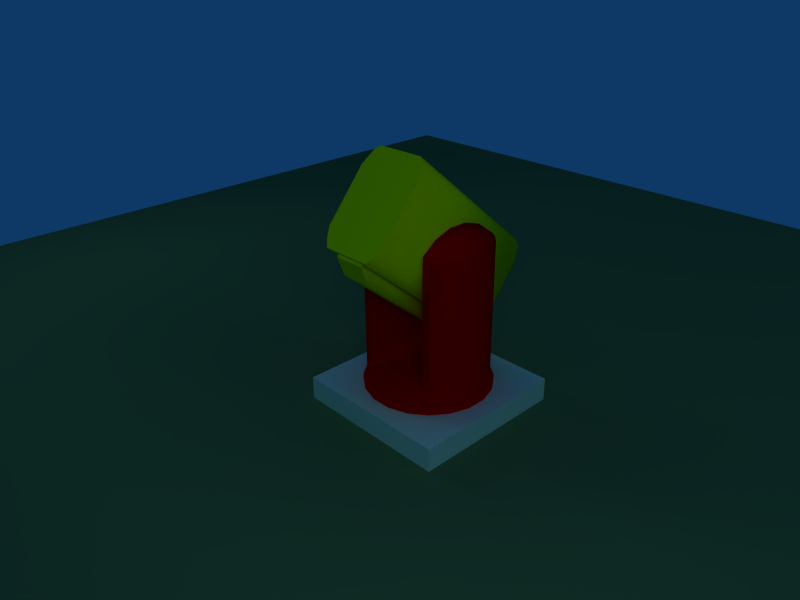 # Source: Rocket_Launcher.blend  (saved by Blender 2.49.2; exported with 4.5.12 LTS)
import bpy
from mathutils import Matrix  # noqa: F401  (used for matrix-valued properties, if any)

bpy.ops.wm.read_factory_settings(use_empty=True)
scene = bpy.context.scene
scene.name = 'Scene'

# ---- collections
col_collection_1 = bpy.data.collections.new('Collection 1'); scene.collection.children.link(col_collection_1)

# ---- materials (node trees are filled in below, after node groups)
mat_material_001 = bpy.data.materials.new('Material.001')
mat_material_001.alpha_threshold = 0.0
mat_material_001.diffuse_color = (1.0, 0.0, 0.0, 1.0)
mat_material_001.roughness = 0.5
mat_material_001.specular_intensity = 0.0
mat_material_001.line_color = (0.0, 0.0, 0.0, 1.0)
mat_material_002 = bpy.data.materials.new('Material.002')
mat_material_002.alpha_threshold = 0.0
mat_material_002.diffuse_color = (0.9846, 1.0, 0.0, 1.0)
mat_material_002.roughness = 0.5
mat_material_002.specular_intensity = 0.0
mat_material_002.line_color = (0.0, 0.0, 0.0, 1.0)
mat_material_003 = bpy.data.materials.new('Material.003')
mat_material_003.alpha_threshold = 0.0
mat_material_003.diffuse_color = (0.9196, 1.0, 0.86, 1.0)
mat_material_003.roughness = 0.5
mat_material_003.specular_intensity = 0.0
mat_material_003.line_color = (0.0, 0.0, 0.0, 1.0)
mat_material_004 = bpy.data.materials.new('Material.004')
mat_material_004.alpha_threshold = 0.0
mat_material_004.diffuse_color = (0.306, 0.4703, 0.273, 1.0)
mat_material_004.roughness = 0.5
mat_material_004.specular_intensity = 0.0
mat_material_004.line_color = (0.0, 0.0, 0.0, 1.0)

# ---- material node trees

# ---- world
world_world = bpy.data.worlds.new('World'); scene.world = world_world
world_world.color = (0.05656, 0.2208, 0.4)
world_world.use_sun_shadow = False
world_world.sun_shadow_jitter_overblur = 0.0
world_world.cycles.sampling_method = 'MANUAL'
world_world.cycles.sample_map_resolution = 256

# ---- cameras
cam_camera = bpy.data.cameras.new('Camera')
cam_camera.passepartout_alpha = 0.2
cam_camera.clip_end = 100.0
cam_camera.lens = 35.0
cam_camera.ortho_scale = 7.314
cam_camera.show_passepartout = False
cam_camera.show_safe_areas = True
cam_camera.dof.focus_distance = 0.0
cam_camera.dof.aperture_fstop = 128.0

# ---- lights
light_spot_002 = bpy.data.lights.new('Spot.002', 'SPOT')
light_spot_002.transmission_factor = 0.0
light_spot_002.cutoff_distance = 30.0
light_spot_002.energy = 100.0
light_spot_002.shadow_buffer_clip_start = 1.001
light_spot_002.shadow_soft_size = 1.0
light_spot_002.shadow_maximum_resolution = 0.006
light_spot_002.use_absolute_resolution = True
light_spot_002.spot_size = 1.309
light_spot_002.cycles.use_multiple_importance_sampling = False
light_spot_001 = bpy.data.lights.new('Spot.001', 'SPOT')
light_spot_001.transmission_factor = 0.0
light_spot_001.cutoff_distance = 30.0
light_spot_001.energy = 123.9
light_spot_001.shadow_buffer_clip_start = 1.001
light_spot_001.shadow_soft_size = 1.0
light_spot_001.shadow_maximum_resolution = 0.006
light_spot_001.use_absolute_resolution = True
light_spot_001.spot_size = 1.309
light_spot_001.cycles.use_multiple_importance_sampling = False
light_spot = bpy.data.lights.new('Spot', 'SPOT')
light_spot.transmission_factor = 0.0
light_spot.cutoff_distance = 30.0
light_spot.energy = 100.0
light_spot.shadow_buffer_clip_start = 1.001
light_spot.shadow_soft_size = 1.0
light_spot.shadow_maximum_resolution = 0.006
light_spot.use_absolute_resolution = True
light_spot.spot_size = 1.309
light_spot.cycles.use_multiple_importance_sampling = False

# ---- meshes
me_circle = bpy.data.meshes.new('Circle')
me_circle.from_pydata([(0.3673, 1.498, 1.905), (0.3748, 0.511, 0.7288), (-0.384, 0.511, 0.7288), (-0.3765, 1.498, 1.905), (0.4498, 1.449, 1.846), (0.5319, 1.292, 1.659), (0.5319, 0.6919, 0.9443), (0.4528, 0.5793, 0.8101), (-0.4621, 0.5793, 0.8101), (-0.5411, 0.6919, 0.9443), (-0.5411, 1.292, 1.66), (-0.459, 1.449, 1.846), (-0.3765, -0.5368, 3.613), (-0.459, -0.586, 3.554), (-0.5411, -0.7429, 3.367), (-0.5411, -1.343, 2.652), (-0.4621, -1.456, 2.518), (-0.384, -1.524, 2.436), (0.3748, -1.524, 2.436), (0.4528, -1.456, 2.518), (0.5319, -1.343, 2.652), (0.5319, -0.7429, 3.367), (0.4498, -0.586, 3.554), (0.3673, -0.5368, 3.613), (-0.2457, -1.441, 2.367), (0.2365, -1.441, 2.367), (0.2365, 0.4283, 0.7982), (-0.2457, 0.4283, 0.7982), (0.2365, 0.3982, 0.7624), (-0.2457, 0.3982, 0.7624), (-0.2457, -1.471, 2.331), (0.2365, -1.471, 2.331), (-0.2457, -1.361, 2.027), (0.2365, -1.361, 2.027), (0.2365, 0.07977, 0.8183), (-0.2457, 0.07977, 0.8183), (0.7071, 0.7071, 0.0), (0.891, 0.454, 0.0), (0.9877, 0.1564, 0.0), (0.9877, -0.1564, 0.0), (0.891, -0.454, 0.0), (0.7071, -0.7071, 0.0), (0.454, -0.891, 0.0), (0.1564, -0.9877, 0.0), (-0.1564, -0.9877, 0.0), (-0.454, -0.891, 0.0), (-0.7071, -0.7071, 0.0), (-0.891, -0.454, 0.0), (-0.9877, -0.1564, 0.0), (-0.9877, 0.1564, 0.0), (-0.891, 0.454, 0.0), (-0.7071, 0.7071, 0.0), (-0.454, 0.891, 0.0), (-0.1564, 0.9877, 0.0), (0.1564, 0.9877, 0.0), (0.454, 0.891, 0.0), (0.7071, 0.7071, -0.1008), (0.891, 0.454, -0.1008), (0.9877, 0.1564, -0.1008), (0.9877, -0.1564, -0.1008), (0.891, -0.454, -0.1008), (0.7071, -0.7071, -0.1008), (0.454, -0.891, -0.1008), (0.1564, -0.9877, -0.1008), (-0.1564, -0.9877, -0.1008), (-0.454, -0.891, -0.1008), (-0.7071, -0.7071, -0.1008), (-0.891, -0.454, -0.1008), (-0.9877, -0.1564, -0.1008), (-0.9877, 0.1564, -0.1008), (-0.891, 0.454, -0.1008), (-0.7071, 0.7071, -0.1008), (-0.454, 0.891, -0.1008), (-0.1564, 0.9877, -0.1008), (0.1564, 0.9877, -0.1008), (0.454, 0.891, -0.1008), (0.6639, 0.6639, 0.0), (0.8366, 0.4262, 0.0), (0.9273, 0.1469, 0.0), (0.9273, -0.1469, 0.0), (0.8366, -0.4262, 0.0), (0.6639, -0.6639, 0.0), (0.4262, -0.8366, 0.0), (0.1469, -0.9273, 0.0), (-0.1469, -0.9273, 0.0), (-0.4262, -0.8366, 0.0), (-0.6639, -0.6639, 0.0), (-0.8366, -0.4262, 0.0), (-0.9273, -0.1469, 0.0), (-0.9273, 0.1469, 0.0), (-0.8366, 0.4262, 0.0), (-0.6639, 0.6639, 0.0), (-0.4262, 0.8366, 0.0), (-0.1469, 0.9273, 0.0), (0.1469, 0.9273, 0.0), (0.4262, 0.8366, 0.0), (0.6639, 0.6639, 0.2074), (0.8366, 0.4262, 0.2074), (0.9273, 0.1469, 0.2074), (0.9273, -0.1469, 0.2074), (0.8366, -0.4262, 0.2074), (0.6639, -0.6639, 0.2074), (0.4262, -0.8366, 0.2074), (0.1469, -0.9273, 0.2074), (-0.1469, -0.9273, 0.2074), (-0.4262, -0.8366, 0.2074), (-0.6639, -0.6639, 0.2074), (-0.8366, -0.4262, 0.2074), (-0.9273, -0.1469, 0.2074), (-0.9273, 0.1469, 0.2074), (-0.8366, 0.4262, 0.2074), (-0.6639, 0.6639, 0.2074), (-0.4262, 0.8366, 0.2074), (-0.1469, 0.9273, 0.2074), (0.1469, 0.9273, 0.2074), (0.4262, 0.8366, 0.2074), (2.98e-07, 2.384e-07, 0.2074), (2.98e-07, 2.384e-07, 0.2074), (2.98e-07, 2.533e-07, 0.2074), (2.98e-07, 2.533e-07, 0.2074), (2.98e-07, 2.384e-07, 0.2074), (2.98e-07, 2.384e-07, 0.2074), (3.278e-07, 2.384e-07, 0.2074), (3.129e-07, 2.384e-07, 0.2074), (3.129e-07, 2.384e-07, 0.2074), (3.278e-07, 2.384e-07, 0.2074), (2.98e-07, 2.384e-07, 0.2074), (2.98e-07, 2.384e-07, 0.2074), (2.98e-07, 2.533e-07, 0.2074), (2.98e-07, 2.533e-07, 0.2074), (2.98e-07, 2.384e-07, 0.2074), (2.98e-07, 2.384e-07, 0.2074), (3.278e-07, 2.384e-07, 0.2074), (3.129e-07, 2.384e-07, 0.2074), (3.129e-07, 2.384e-07, 0.2074), (3.278e-07, 2.384e-07, 0.2074), (0.8366, 0.4262, 1.99), (0.8366, 0.4262, 2.197), (0.6639, 0.6639, 2.197), (0.9273, 0.1469, 2.197), (0.9273, -0.1469, 2.197), (0.8366, -0.4262, 2.197), (0.6639, -0.6639, 2.197), (-0.6639, -0.6639, 2.197), (-0.8366, -0.4262, 2.197), (-0.9273, -0.1469, 2.197), (-0.9273, 0.1469, 2.197), (-0.8366, 0.4262, 2.197), (-0.6639, 0.6639, 2.197), (0.5344, 0.6639, 0.2074), (0.5344, -0.6639, 0.2074), (0.5344, 0.6639, 2.197), (0.5344, -0.6639, 2.197), (-0.5344, -0.6639, 0.2074), (-0.5344, 0.6639, 0.2074), (-0.5344, -0.6639, 2.197), (-0.5344, 0.6639, 2.197), (0.6482, -0.6639, 2.259), (0.5361, -0.6639, 2.195), (0.5361, 0.6639, 2.195), (0.6482, 0.6639, 2.259), (0.7978, -0.4262, 2.346), (0.8764, -0.1469, 2.391), (0.8764, 0.1469, 2.391), (0.7978, 0.4262, 2.346), (0.6038, 0.6639, 2.305), (0.6901, 0.4262, 2.455), (0.7355, 0.1469, 2.533), (0.7355, -0.1469, 2.533), (0.6901, -0.4262, 2.455), (0.6038, -0.6639, 2.305), (0.539, 0.6639, 2.193), (0.539, -0.6639, 2.193), (0.5424, -0.6639, 2.322), (0.5424, -0.6639, 2.193), (0.5424, 0.6639, 2.193), (0.5424, 0.6639, 2.322), (0.5424, -0.4262, 2.495), (0.5424, -0.1469, 2.586), (0.5424, 0.1469, 2.586), (0.5424, 0.4262, 2.495), (-0.6469, 0.6639, 2.261), (-0.5347, 0.6639, 2.197), (-0.5347, -0.6639, 2.197), (-0.6469, -0.6639, 2.261), (-0.7964, 0.4262, 2.348), (-0.875, 0.1469, 2.393), (-0.875, -0.1469, 2.393), (-0.7964, -0.4262, 2.348), (-0.6865, -0.4262, 2.458), (-0.6002, -0.6639, 2.308), (-0.7319, -0.1469, 2.537), (-0.7319, 0.1469, 2.537), (-0.6865, 0.4262, 2.458), (-0.6002, 0.6639, 2.308), (-0.5354, -0.6639, 2.196), (-0.5354, 0.6639, 2.196), (-0.5363, 0.6639, 2.196), (-0.5363, 0.6639, 2.326), (-0.5363, -0.6639, 2.196), (-0.5363, -0.6639, 2.326), (-0.5363, 0.4262, 2.498), (-0.5363, 0.1469, 2.589), (-0.5363, -0.1469, 2.589), (-0.5363, -0.4262, 2.498), (1.268, 1.268, -0.508), (1.268, -1.268, -0.508), (-1.268, -1.268, -0.508), (-1.268, 1.268, -0.508), (-1.268, 1.268, -0.07377), (-1.268, -1.268, -0.07377), (1.268, -1.268, -0.07377), (1.268, 1.268, -0.07377)], [], [(3, 0, 4, 11), (11, 4, 5, 10), (10, 5, 6, 9), (9, 6, 7, 8), (8, 7, 1, 2), (11, 13, 12, 3), (10, 14, 13, 11), (9, 15, 14, 10), (8, 16, 15, 9), (2, 17, 16, 8), (7, 19, 18, 1), (6, 20, 19, 7), (5, 21, 20, 6), (4, 22, 21, 5), (0, 23, 22, 4), (23, 0, 3, 12), (19, 16, 17, 18), (20, 15, 16, 19), (21, 14, 15, 20), (22, 13, 14, 21), (13, 22, 23, 12), (17, 24, 25, 18), (18, 25, 26, 1), (2, 27, 24, 17), (1, 26, 27, 2), (26, 28, 29, 27), (27, 29, 30, 24), (25, 31, 28, 26), (24, 30, 31, 25), (30, 32, 33, 31), (31, 33, 34, 28), (29, 35, 32, 30), (28, 34, 35, 29), (34, 33, 32, 35), (37, 57, 56, 36), (38, 58, 57, 37), (39, 59, 58, 38), (40, 60, 59, 39), (41, 61, 60, 40), (42, 62, 61, 41), (43, 63, 62, 42), (44, 64, 63, 43), (45, 65, 64, 44), (46, 66, 65, 45), (47, 67, 66, 46), (48, 68, 67, 47), (49, 69, 68, 48), (50, 70, 69, 49), (51, 71, 70, 50), (52, 72, 71, 51), (53, 73, 72, 52), (54, 74, 73, 53), (55, 75, 74, 54), (55, 36, 56, 75), (36, 76, 77, 37), (37, 77, 78, 38), (38, 78, 79, 39), (39, 79, 80, 40), (40, 80, 81, 41), (41, 81, 82, 42), (42, 82, 83, 43), (43, 83, 84, 44), (44, 84, 85, 45), (45, 85, 86, 46), (46, 86, 87, 47), (47, 87, 88, 48), (48, 88, 89, 49), (49, 89, 90, 50), (50, 90, 91, 51), (51, 91, 92, 52), (52, 92, 93, 53), (53, 93, 94, 54), (54, 94, 95, 55), (36, 55, 95, 76), (76, 96, 97, 77), (77, 97, 98, 78), (78, 98, 99, 79), (79, 99, 100, 80), (80, 100, 101, 81), (81, 101, 102, 82), (82, 102, 103, 83), (83, 103, 104, 84), (84, 104, 105, 85), (85, 105, 106, 86), (86, 106, 107, 87), (87, 107, 108, 88), (88, 108, 109, 89), (89, 109, 110, 90), (90, 110, 111, 91), (91, 111, 112, 92), (92, 112, 113, 93), (93, 113, 114, 94), (94, 114, 115, 95), (76, 95, 115, 96), (96, 116, 117, 97), (97, 117, 118, 98), (98, 118, 119, 99), (99, 119, 120, 100), (100, 120, 121, 101), (101, 121, 122, 102), (102, 122, 123, 103), (103, 123, 124, 104), (104, 124, 125, 105), (105, 125, 126, 106), (106, 126, 127, 107), (107, 127, 128, 108), (108, 128, 129, 109), (109, 129, 130, 110), (110, 130, 131, 111), (111, 131, 132, 112), (112, 132, 133, 113), (113, 133, 134, 114), (114, 134, 135, 115), (96, 115, 135, 116), (77, 136, 137, 97), (97, 96, 138, 137), (98, 97, 137, 139), (99, 98, 139, 140), (100, 99, 140, 141), (101, 100, 141, 142), (107, 106, 143, 144), (108, 107, 144, 145), (109, 108, 145, 146), (110, 109, 146, 147), (111, 110, 147, 148), (96, 101, 150, 149), (106, 111, 154, 153), (111, 148, 156, 154), (143, 106, 153, 155), (101, 142, 152, 150), (138, 96, 149, 151), (149, 150, 152, 151), (153, 154, 156, 155), (152, 142, 157, 158), (151, 152, 158, 159), (138, 151, 159, 160), (142, 141, 161, 157), (141, 140, 162, 161), (140, 139, 163, 162), (139, 137, 164, 163), (137, 138, 160, 164), (164, 160, 165, 166), (163, 164, 166, 167), (162, 163, 167, 168), (161, 162, 168, 169), (157, 161, 169, 170), (160, 159, 171, 165), (159, 158, 172, 171), (158, 157, 170, 172), (172, 170, 173, 174), (171, 172, 174, 175), (165, 171, 175, 176), (170, 169, 177, 173), (169, 168, 178, 177), (168, 167, 179, 178), (167, 166, 180, 179), (166, 165, 176, 180), (173, 176, 175, 174), (180, 176, 173, 177), (180, 177, 178, 179), (156, 148, 181, 182), (155, 156, 182, 183), (143, 155, 183, 184), (148, 147, 185, 181), (147, 146, 186, 185), (146, 145, 187, 186), (145, 144, 188, 187), (144, 143, 184, 188), (188, 184, 190, 189), (187, 188, 189, 191), (186, 187, 191, 192), (185, 186, 192, 193), (181, 185, 193, 194), (184, 183, 195, 190), (183, 182, 196, 195), (182, 181, 194, 196), (196, 194, 198, 197), (195, 196, 197, 199), (190, 195, 199, 200), (194, 193, 201, 198), (193, 192, 202, 201), (192, 191, 203, 202), (191, 189, 204, 203), (189, 190, 200, 204), (198, 200, 199, 197), (200, 198, 201, 204), (204, 201, 202, 203), (205, 206, 207, 208), (207, 210, 209, 208), (212, 205, 208, 209), (205, 212, 211, 206), (206, 211, 210, 207), (210, 211, 212, 209)])
me_circle.polygons.foreach_set('use_smooth', [0, 0, 0, 0, 0, 1, 1, 1, 1, 1, 1, 1, 1, 1, 1, 1, 0, 0, 0, 0, 0, 0, 1, 1, 0, 0, 1, 1, 0, 0, 1, 1, 0, 1, 1, 1, 1, 1, 1, 1, 1, 1, 1, 1, 1, 1, 1, 1, 1, 1, 1, 1, 1, 1, 0, 0, 0, 0, 0, 0, 0, 0, 0, 0, 0, 0, 0, 0, 0, 0, 0, 0, 0, 0, 1, 1, 1, 1, 1, 1, 1, 1, 1, 1, 1, 1, 1, 1, 1, 1, 1, 1, 1, 1, 0, 0, 0, 0, 0, 0, 0, 0, 0, 0, 0, 0, 0, 0, 0, 0, 0, 0, 0, 0, 0, 1, 1, 1, 1, 1, 1, 1, 1, 1, 1, 0, 0, 0, 0, 0, 0, 0, 0, 0, 0, 0, 1, 1, 1, 1, 1, 1, 1, 1, 1, 1, 0, 0, 0, 0, 0, 0, 1, 1, 1, 1, 1, 0, 0, 0, 0, 0, 0, 1, 1, 1, 1, 1, 1, 1, 1, 1, 1, 0, 0, 0, 0, 0, 0, 1, 1, 1, 1, 1, 0, 0, 0, 0, 0, 0, 0, 0, 0])
me_circle.polygons.foreach_set('material_index', [1, 1, 1, 1, 1, 1, 1, 1, 1, 1, 1, 1, 1, 1, 1, 1, 1, 1, 1, 1, 1, 1, 1, 1, 1, 1, 1, 1, 1, 1, 1, 1, 1, 1, 0, 0, 0, 0, 0, 0, 0, 0, 0, 0, 0, 0, 0, 0, 0, 0, 0, 0, 0, 0, 0, 0, 0, 0, 0, 0, 0, 0, 0, 0, 0, 0, 0, 0, 0, 0, 0, 0, 0, 0, 0, 0, 0, 0, 0, 0, 0, 0, 0, 0, 0, 0, 0, 0, 0, 0, 0, 0, 0, 0, 0, 0, 0, 0, 0, 0, 0, 0, 0, 0, 0, 0, 0, 0, 0, 0, 0, 0, 0, 0, 0, 0, 0, 0, 0, 0, 0, 0, 0, 0, 0, 0, 0, 0, 0, 0, 0, 0, 0, 0, 0, 0, 0, 0, 0, 0, 0, 0, 0, 0, 0, 0, 0, 0, 0, 0, 0, 0, 0, 0, 0, 0, 0, 0, 0, 0, 0, 0, 0, 0, 0, 0, 0, 0, 0, 0, 0, 0, 0, 0, 0, 0, 0, 0, 0, 0, 0, 0, 0, 0, 0, 0, 0, 2, 2, 2, 2, 2, 2])
_uv = me_circle.uv_layers.new(name='UVTex')
_uv.uv.foreach_set('vector', [0.05553, 0.9838, 0.2089, 0.9819, 0.2256, 0.9715, 0.03822, 0.9738, 0.03822, 0.9738, 0.2256, 0.9715, 0.2416, 0.9387, 0.02035, 0.9414, 0.02035, 0.9414, 0.2416, 0.9387, 0.238, 0.8141, 0.01673, 0.8168, 0.01673, 0.8168, 0.238, 0.8141, 0.221, 0.7909, 0.03236, 0.7932, 0.03236, 0.7932, 0.221, 0.7909, 0.2045, 0.777, 0.04804, 0.7789, 0.2931, 0.9616, 0.2931, 0.6793, 0.3019, 0.6793, 0.3019, 0.9616, 0.5387, 0.6785, 0.5387, 0.9606, 0.5646, 0.9606, 0.5646, 0.6785, 0.4396, 0.6785, 0.4396, 0.9606, 0.5387, 0.9606, 0.5387, 0.6785, 0.421, 0.6785, 0.421, 0.9606, 0.4396, 0.9606, 0.4396, 0.6785, 0.4097, 0.6785, 0.4097, 0.9606, 0.421, 0.9606, 0.421, 0.6785, 0.421, 0.6785, 0.421, 0.9606, 0.4097, 0.9606, 0.4097, 0.6785, 0.4396, 0.6785, 0.4396, 0.9606, 0.421, 0.9606, 0.421, 0.6785, 0.5387, 0.6785, 0.5387, 0.9606, 0.4396, 0.9606, 0.4396, 0.6785, 0.5646, 0.6785, 0.5646, 0.9606, 0.5387, 0.9606, 0.5387, 0.6785, 0.3809, 0.9616, 0.3809, 0.6793, 0.3897, 0.6793, 0.3897, 0.9616, 0.3809, 0.6793, 0.3809, 0.9616, 0.3019, 0.9616, 0.3019, 0.6793, 0.2221, 0.7911, 0.03352, 0.7934, 0.0492, 0.779, 0.2056, 0.7771, 0.2391, 0.8142, 0.01789, 0.8169, 0.03352, 0.7934, 0.2221, 0.7911, 0.2427, 0.9388, 0.02151, 0.9415, 0.01789, 0.8169, 0.2391, 0.8142, 0.2268, 0.9716, 0.03938, 0.9739, 0.02151, 0.9415, 0.2427, 0.9388, 0.03938, 0.9739, 0.2268, 0.9716, 0.21, 0.9821, 0.05669, 0.9839, 0.3676, 0.7682, 0.3676, 0.9229, 0.5223, 0.9229, 0.5223, 0.7682, 0.6853, 0.6743, 0.6706, 0.6857, 0.6706, 0.9443, 0.6853, 0.9558, 0.6049, 0.9558, 0.6195, 0.9443, 0.6195, 0.6857, 0.6049, 0.6743, 0.03191, 0.03668, 0.03191, 0.5485, 0.5437, 0.5485, 0.5437, 0.03668, 0.3676, 0.7682, 0.3676, 0.9229, 0.5223, 0.9229, 0.5223, 0.7682, 0.6557, 0.6847, 0.6513, 0.6847, 0.6513, 0.9176, 0.6557, 0.9176, 0.6557, 0.9176, 0.6513, 0.9176, 0.6513, 0.6847, 0.6557, 0.6847, 0.3676, 0.7682, 0.3676, 0.9229, 0.5223, 0.9229, 0.5223, 0.7682, 0.3676, 0.7682, 0.3676, 0.9229, 0.5223, 0.9229, 0.5223, 0.7682, 0.6513, 0.9176, 0.6358, 0.8909, 0.6358, 0.7114, 0.6513, 0.6847, 0.6513, 0.6847, 0.6358, 0.7114, 0.6358, 0.8909, 0.6513, 0.9176, 0.3676, 0.7682, 0.3676, 0.9229, 0.5223, 0.9229, 0.5223, 0.7682, 0.6706, 0.9147, 0.6706, 0.7154, 0.6195, 0.7154, 0.6195, 0.9147, 0.03191, 0.03668, 0.03191, 0.5485, 0.5437, 0.5485, 0.5437, 0.03668, 0.03191, 0.03668, 0.03191, 0.5485, 0.5437, 0.5485, 0.5437, 0.03668, 0.03191, 0.03668, 0.03191, 0.5485, 0.5437, 0.5485, 0.5437, 0.03668, 0.03191, 0.03668, 0.03191, 0.5485, 0.5437, 0.5485, 0.5437, 0.03668, 0.03191, 0.03668, 0.03191, 0.5485, 0.5437, 0.5485, 0.5437, 0.03668, 0.03191, 0.03668, 0.03191, 0.5485, 0.5437, 0.5485, 0.5437, 0.03668, 0.03191, 0.03668, 0.03191, 0.5485, 0.5437, 0.5485, 0.5437, 0.03668, 0.03191, 0.03668, 0.03191, 0.5485, 0.5437, 0.5485, 0.5437, 0.03668, 0.03191, 0.03668, 0.03191, 0.5485, 0.5437, 0.5485, 0.5437, 0.03668, 0.03191, 0.03668, 0.03191, 0.5485, 0.5437, 0.5485, 0.5437, 0.03668, 0.03191, 0.03668, 0.03191, 0.5485, 0.5437, 0.5485, 0.5437, 0.03668, 0.03191, 0.03668, 0.03191, 0.5485, 0.5437, 0.5485, 0.5437, 0.03668, 0.03191, 0.03668, 0.03191, 0.5485, 0.5437, 0.5485, 0.5437, 0.03668, 0.03191, 0.03668, 0.03191, 0.5485, 0.5437, 0.5485, 0.5437, 0.03668, 0.03191, 0.03668, 0.03191, 0.5485, 0.5437, 0.5485, 0.5437, 0.03668, 0.03191, 0.03668, 0.03191, 0.5485, 0.5437, 0.5485, 0.5437, 0.03668, 0.03191, 0.03668, 0.03191, 0.5485, 0.5437, 0.5485, 0.5437, 0.03668, 0.03191, 0.03668, 0.03191, 0.5485, 0.5437, 0.5485, 0.5437, 0.03668, 0.03191, 0.03668, 0.03191, 0.5485, 0.5437, 0.5485, 0.5437, 0.03668, 0.03191, 0.03668, 0.5437, 0.03668, 0.5437, 0.5485, 0.03191, 0.5485, 0.2893, 0.2302, 0.2841, 0.2403, 0.2322, 0.2235, 0.234, 0.2122, 0.234, 0.2122, 0.2322, 0.2235, 0.1777, 0.2235, 0.1759, 0.2122, 0.1759, 0.2122, 0.1777, 0.2235, 0.1258, 0.2403, 0.1206, 0.2302, 0.1206, 0.2302, 0.1258, 0.2403, 0.08165, 0.2724, 0.07363, 0.2644, 0.07363, 0.2644, 0.08165, 0.2724, 0.04958, 0.3165, 0.03947, 0.3114, 0.03947, 0.3114, 0.04958, 0.3165, 0.03272, 0.3684, 0.02151, 0.3666, 0.02151, 0.3666, 0.03272, 0.3684, 0.03272, 0.423, 0.02151, 0.4247, 0.02151, 0.4247, 0.03272, 0.423, 0.04958, 0.4749, 0.03947, 0.48, 0.03947, 0.48, 0.04958, 0.4749, 0.08165, 0.519, 0.07363, 0.527, 0.07363, 0.527, 0.08165, 0.519, 0.1258, 0.5511, 0.1206, 0.5612, 0.1206, 0.5612, 0.1258, 0.5511, 0.1777, 0.5679, 0.1759, 0.5791, 0.1759, 0.5791, 0.1777, 0.5679, 0.2322, 0.5679, 0.234, 0.5791, 0.234, 0.5791, 0.2322, 0.5679, 0.2841, 0.5511, 0.2893, 0.5612, 0.2893, 0.5612, 0.2841, 0.5511, 0.3283, 0.519, 0.3363, 0.527, 0.3363, 0.527, 0.3283, 0.519, 0.3603, 0.4749, 0.3704, 0.48, 0.3704, 0.48, 0.3603, 0.4749, 0.3772, 0.423, 0.3884, 0.4247, 0.3884, 0.4247, 0.3772, 0.423, 0.3772, 0.3684, 0.3884, 0.3666, 0.3884, 0.3666, 0.3772, 0.3684, 0.3603, 0.3165, 0.3704, 0.3114, 0.3704, 0.3114, 0.3603, 0.3165, 0.3283, 0.2724, 0.3363, 0.2644, 0.2893, 0.2302, 0.3363, 0.2644, 0.3283, 0.2724, 0.2841, 0.2403, 0.03191, 0.03668, 0.03191, 0.5485, 0.5437, 0.5485, 0.5437, 0.03668, 0.03191, 0.03668, 0.03191, 0.5485, 0.5437, 0.5485, 0.5437, 0.03668, 0.03191, 0.03668, 0.03191, 0.5485, 0.5437, 0.5485, 0.5437, 0.03668, 0.03191, 0.03668, 0.03191, 0.5485, 0.5437, 0.5485, 0.5437, 0.03668, 0.03191, 0.03668, 0.03191, 0.5485, 0.5437, 0.5485, 0.5437, 0.03668, 0.03191, 0.03668, 0.03191, 0.5485, 0.5437, 0.5485, 0.5437, 0.03668, 0.03191, 0.03668, 0.03191, 0.5485, 0.5437, 0.5485, 0.5437, 0.03668, 0.03191, 0.03668, 0.03191, 0.5485, 0.5437, 0.5485, 0.5437, 0.03668, 0.03191, 0.03668, 0.03191, 0.5485, 0.5437, 0.5485, 0.5437, 0.03668, 0.03191, 0.03668, 0.03191, 0.5485, 0.5437, 0.5485, 0.5437, 0.03668, 0.03191, 0.03668, 0.03191, 0.5485, 0.5437, 0.5485, 0.5437, 0.03668, 0.03191, 0.03668, 0.03191, 0.5485, 0.5437, 0.5485, 0.5437, 0.03668, 0.03191, 0.03668, 0.03191, 0.5485, 0.5437, 0.5485, 0.5437, 0.03668, 0.03191, 0.03668, 0.03191, 0.5485, 0.5437, 0.5485, 0.5437, 0.03668, 0.03191, 0.03668, 0.03191, 0.5485, 0.5437, 0.5485, 0.5437, 0.03668, 0.03191, 0.03668, 0.03191, 0.5485, 0.5437, 0.5485, 0.5437, 0.03668, 0.03191, 0.03668, 0.03191, 0.5485, 0.5437, 0.5485, 0.5437, 0.03668, 0.03191, 0.03668, 0.03191, 0.5485, 0.5437, 0.5485, 0.5437, 0.03668, 0.03191, 0.03668, 0.03191, 0.5485, 0.5437, 0.5485, 0.5437, 0.03668, 0.03191, 0.03668, 0.5437, 0.03668, 0.5437, 0.5485, 0.03191, 0.5485, 0.03191, 0.03668, 0.03191, 0.5485, 0.5437, 0.5485, 0.5437, 0.03668, 0.03191, 0.03668, 0.03191, 0.5485, 0.5437, 0.5485, 0.5437, 0.03668, 0.03191, 0.03668, 0.03191, 0.5485, 0.5437, 0.5485, 0.5437, 0.03668, 0.03191, 0.03668, 0.03191, 0.5485, 0.5437, 0.5485, 0.5437, 0.03668, 0.03191, 0.03668, 0.03191, 0.5485, 0.5437, 0.5485, 0.5437, 0.03668, 0.03191, 0.03668, 0.03191, 0.5485, 0.5437, 0.5485, 0.5437, 0.03668, 0.03191, 0.03668, 0.03191, 0.5485, 0.5437, 0.5485, 0.5437, 0.03668, 0.03191, 0.03668, 0.03191, 0.5485, 0.5437, 0.5485, 0.5437, 0.03668, 0.03191, 0.03668, 0.03191, 0.5485, 0.5437, 0.5485, 0.5437, 0.03668, 0.03191, 0.03668, 0.03191, 0.5485, 0.5437, 0.5485, 0.5437, 0.03668, 0.03191, 0.03668, 0.03191, 0.5485, 0.5437, 0.5485, 0.5437, 0.03668, 0.03191, 0.03668, 0.03191, 0.5485, 0.5437, 0.5485, 0.5437, 0.03668, 0.03191, 0.03668, 0.03191, 0.5485, 0.5437, 0.5485, 0.5437, 0.03668, 0.03191, 0.03668, 0.03191, 0.5485, 0.5437, 0.5485, 0.5437, 0.03668, 0.03191, 0.03668, 0.03191, 0.5485, 0.5437, 0.5485, 0.5437, 0.03668, 0.03191, 0.03668, 0.03191, 0.5485, 0.5437, 0.5485, 0.5437, 0.03668, 0.03191, 0.03668, 0.03191, 0.5485, 0.5437, 0.5485, 0.5437, 0.03668, 0.03191, 0.03668, 0.03191, 0.5485, 0.5437, 0.5485, 0.5437, 0.03668, 0.03191, 0.03668, 0.03191, 0.5485, 0.5437, 0.5485, 0.5437, 0.03668, 0.03191, 0.03668, 0.5437, 0.03668, 0.5437, 0.5485, 0.03191, 0.5485, 0.03191, 0.03668, 0.03191, 0.5485, 0.5437, 0.5485, 0.5437, 0.03668, 0.3084, 0.04846, 0.3701, 0.04846, 0.3701, 0.5654, 0.3084, 0.5654, 0.2358, 0.04846, 0.3084, 0.04846, 0.3084, 0.5654, 0.2358, 0.5654, 0.1595, 0.04846, 0.2358, 0.04846, 0.2358, 0.5654, 0.1595, 0.5654, 0.08692, 0.04846, 0.1595, 0.04846, 0.1595, 0.5654, 0.08692, 0.5654, 0.02518, 0.04846, 0.08692, 0.04846, 0.08692, 0.5654, 0.02518, 0.5654, 0.08692, 0.04846, 0.02518, 0.04846, 0.02518, 0.5654, 0.08692, 0.5654, 0.1595, 0.04846, 0.08692, 0.04846, 0.08692, 0.5654, 0.1595, 0.5654, 0.2358, 0.04846, 0.1595, 0.04846, 0.1595, 0.5654, 0.2358, 0.5654, 0.3084, 0.04846, 0.2358, 0.04846, 0.2358, 0.5654, 0.3084, 0.5654, 0.3701, 0.04846, 0.3084, 0.04846, 0.3084, 0.5654, 0.3701, 0.5654, 0.03191, 0.03668, 0.5437, 0.03668, 0.5437, 0.5485, 0.03191, 0.5485, 0.03191, 0.03668, 0.5437, 0.03668, 0.5437, 0.5485, 0.03191, 0.5485, 0.03191, 0.03668, 0.5437, 0.03668, 0.5437, 0.5485, 0.03191, 0.5485, 0.03191, 0.03668, 0.5437, 0.03668, 0.5437, 0.5485, 0.03191, 0.5485, 0.03191, 0.03668, 0.5437, 0.03668, 0.5437, 0.5485, 0.03191, 0.5485, 0.03191, 0.03668, 0.5437, 0.03668, 0.5437, 0.5485, 0.03191, 0.5485, 0.03191, 0.03668, 0.5437, 0.03668, 0.5437, 0.5485, 0.03191, 0.5485, 0.03191, 0.03668, 0.5437, 0.03668, 0.5437, 0.5485, 0.03191, 0.5485, 0.03191, 0.03668, 0.5437, 0.03668, 0.5437, 0.5485, 0.03191, 0.5485, 0.03191, 0.03668, 0.5437, 0.03668, 0.5437, 0.5485, 0.03191, 0.5485, 0.03191, 0.03668, 0.5437, 0.03668, 0.5437, 0.5485, 0.03191, 0.5485, 0.03191, 0.03668, 0.5437, 0.03668, 0.5437, 0.5485, 0.03191, 0.5485, 0.03191, 0.03668, 0.5437, 0.03668, 0.5437, 0.5485, 0.03191, 0.5485, 0.03191, 0.03668, 0.5437, 0.03668, 0.5437, 0.5485, 0.03191, 0.5485, 0.03191, 0.03668, 0.5437, 0.03668, 0.5437, 0.5485, 0.03191, 0.5485, 0.03191, 0.03668, 0.5437, 0.03668, 0.5437, 0.5485, 0.03191, 0.5485, 0.03191, 0.03668, 0.5437, 0.03668, 0.5437, 0.5485, 0.03191, 0.5485, 0.03191, 0.03668, 0.5437, 0.03668, 0.5437, 0.5485, 0.03191, 0.5485, 0.03191, 0.03668, 0.5437, 0.03668, 0.5437, 0.5485, 0.03191, 0.5485, 0.03191, 0.03668, 0.5437, 0.03668, 0.5437, 0.5485, 0.03191, 0.5485, 0.03191, 0.03668, 0.5437, 0.03668, 0.5437, 0.5485, 0.03191, 0.5485, 0.03191, 0.03668, 0.5437, 0.03668, 0.5437, 0.5485, 0.03191, 0.5485, 0.03191, 0.03668, 0.5437, 0.03668, 0.5437, 0.5485, 0.03191, 0.5485, 0.03191, 0.03668, 0.5437, 0.03668, 0.5437, 0.5485, 0.03191, 0.5485, 0.03191, 0.03668, 0.5437, 0.03668, 0.5437, 0.5485, 0.03191, 0.5485, 0.03191, 0.03668, 0.5437, 0.03668, 0.5437, 0.5485, 0.03191, 0.5485, 0.03191, 0.03668, 0.5437, 0.03668, 0.5437, 0.5485, 0.03191, 0.5485, 0.03191, 0.03668, 0.5437, 0.03668, 0.5437, 0.5485, 0.03191, 0.5485, 0.03191, 0.03668, 0.5437, 0.03668, 0.5437, 0.5485, 0.03191, 0.5485, 0.03191, 0.03668, 0.5437, 0.03668, 0.5437, 0.5485, 0.03191, 0.5485, 0.03191, 0.03668, 0.5437, 0.03668, 0.5437, 0.5485, 0.03191, 0.5485, 0.03191, 0.03668, 0.5437, 0.03668, 0.5437, 0.5485, 0.03191, 0.5485, 0.03191, 0.03668, 0.5437, 0.03668, 0.5437, 0.5485, 0.03191, 0.5485, 0.03191, 0.03668, 0.5437, 0.03668, 0.5437, 0.5485, 0.03191, 0.5485, 0.03191, 0.03668, 0.5437, 0.03668, 0.5437, 0.5485, 0.03191, 0.5485, 0.03191, 0.03668, 0.5437, 0.03668, 0.5437, 0.5485, 0.03191, 0.5485, 0.03191, 0.03668, 0.5437, 0.03668, 0.5437, 0.5485, 0.03191, 0.5485, 0.03191, 0.03668, 0.5437, 0.03668, 0.5437, 0.5485, 0.03191, 0.5485, 0.03191, 0.03668, 0.5437, 0.03668, 0.5437, 0.5485, 0.03191, 0.5485, 0.03191, 0.03668, 0.5437, 0.03668, 0.5437, 0.5485, 0.03191, 0.5485, 0.03191, 0.03668, 0.5437, 0.03668, 0.5437, 0.5485, 0.03191, 0.5485, 0.03191, 0.03668, 0.5437, 0.03668, 0.5437, 0.5485, 0.03191, 0.5485, 0.03191, 0.03668, 0.5437, 0.03668, 0.5437, 0.5485, 0.03191, 0.5485, 0.03191, 0.03668, 0.5437, 0.03668, 0.5437, 0.5485, 0.03191, 0.5485, 0.03191, 0.03668, 0.5437, 0.03668, 0.5437, 0.5485, 0.03191, 0.5485, 0.03191, 0.03668, 0.5437, 0.03668, 0.5437, 0.5485, 0.03191, 0.5485, 0.03191, 0.03668, 0.5437, 0.03668, 0.5437, 0.5485, 0.03191, 0.5485, 0.03191, 0.03668, 0.5437, 0.03668, 0.5437, 0.5485, 0.03191, 0.5485, 0.03191, 0.03668, 0.5437, 0.03668, 0.5437, 0.5485, 0.03191, 0.5485, 0.03191, 0.03668, 0.5437, 0.03668, 0.5437, 0.5485, 0.03191, 0.5485, 0.03191, 0.03668, 0.5437, 0.03668, 0.5437, 0.5485, 0.03191, 0.5485, 0.03191, 0.03668, 0.5437, 0.03668, 0.5437, 0.5485, 0.03191, 0.5485, 0.03191, 0.03668, 0.5437, 0.03668, 0.5437, 0.5485, 0.03191, 0.5485, 0.03191, 0.03668, 0.5437, 0.03668, 0.5437, 0.5485, 0.03191, 0.5485, 0.03191, 0.03668, 0.5437, 0.03668, 0.5437, 0.5485, 0.03191, 0.5485, 0.03191, 0.03668, 0.5437, 0.03668, 0.5437, 0.5485, 0.03191, 0.5485, 0.03191, 0.03668, 0.5437, 0.03668, 0.5437, 0.5485, 0.03191, 0.5485, 0.03191, 0.03668, 0.5437, 0.03668, 0.5437, 0.5485, 0.03191, 0.5485, 0.03191, 0.03668, 0.5437, 0.03668, 0.5437, 0.5485, 0.03191, 0.5485, 0.03191, 0.03668, 0.5437, 0.03668, 0.5437, 0.5485, 0.03191, 0.5485, 0.03191, 0.03668, 0.5437, 0.03668, 0.5437, 0.5485, 0.03191, 0.5485, 0.03191, 0.03668, 0.5437, 0.03668, 0.5437, 0.5485, 0.03191, 0.5485, 0.2932, 0.7113, 0.5342, 0.7113, 0.5342, 0.9523, 0.2932, 0.9523, 0.2932, 0.7113, 0.5342, 0.7113, 0.5342, 0.9523, 0.2932, 0.9523, 0.2932, 0.7113, 0.5342, 0.7113, 0.5342, 0.9523, 0.2932, 0.9523, 0.2932, 0.7113, 0.5342, 0.7113, 0.5342, 0.9523, 0.2932, 0.9523, 0.2932, 0.7113, 0.5342, 0.7113, 0.5342, 0.9523, 0.2932, 0.9523, 0.2932, 0.7113, 0.5342, 0.7113, 0.5342, 0.9523, 0.2932, 0.9523])
me_circle.materials.append(mat_material_001)
me_circle.materials.append(mat_material_002)
me_circle.materials.append(mat_material_003)
me_circle.use_remesh_preserve_volume = False
me_circle.use_remesh_preserve_attributes = False
me_circle.use_mirror_vertex_groups = False
me_circle.update()
me_plane_002 = bpy.data.meshes.new('Plane.002')
me_plane_002.from_pydata([(1.0, 1.0, 0.0), (1.0, -1.0, 0.0), (-1.0, -1.0, 0.0), (-1.0, 1.0, 0.0)], [], [(0, 3, 2, 1)])
me_plane_002.materials.append(mat_material_004)
me_plane_002.use_remesh_preserve_volume = False
me_plane_002.use_remesh_preserve_attributes = False
me_plane_002.use_mirror_vertex_groups = False
me_plane_002.update()
arm_armature = bpy.data.armatures.new('Armature')  # bones are not reproduced

# ---- objects
ob_armature = bpy.data.objects.new('Armature', arm_armature)
ob_circle = bpy.data.objects.new('Circle', me_circle)
ob_lamp_002 = bpy.data.objects.new('Lamp.002', light_spot_002)
ob_plane_001 = bpy.data.objects.new('Plane.001', me_plane_002)
ob_lamp_001 = bpy.data.objects.new('Lamp.001', light_spot_001)
ob_lamp = bpy.data.objects.new('Lamp', light_spot)
ob_camera = bpy.data.objects.new('Camera', cam_camera)

# ---- transforms, parenting, visibility, modifiers, constraints
ob_armature.location = (-1.301e-07, 0.2584, 1.121)
ob_armature.lock_rotations_4d = False
ob_armature.empty_display_type = 'ARROWS'
ob_armature.show_in_front = True
ob_armature.lineart.crease_threshold = 0.0
ob_circle.parent = ob_armature
ob_circle.matrix_parent_inverse = Matrix(((1.0, 0.0, 7.105e-15, 1.301e-07), (0.0, 1.0, -1.49e-08, -0.2584), (0.0, 0.0, 1.0, -1.121), (0.0, 0.0, 0.0, 1.0)))
ob_circle.location = (0.0, 0.0, 0.5358)
ob_circle.scale = (0.3775, 0.3775, 0.3775)
ob_circle.lock_rotations_4d = False
ob_circle.empty_display_type = 'ARROWS'
ob_circle.lineart.crease_threshold = 0.0
_vg = ob_circle.vertex_groups.new(name='1')
_vg.add([0, 1, 2, 3, 4, 5, 6, 7, 8, 9, 10, 11, 12, 13, 14, 15, 16, 17, 18, 19, 20, 21, 22, 23, 24, 25, 26, 27, 28, 29, 30, 31, 32, 33, 34, 35], 1.0, 'REPLACE')
_vg = ob_circle.vertex_groups.new(name='2')
_vg.add([36, 37, 38, 39, 40, 41, 42, 43, 44, 45, 46, 47, 48, 49, 50, 51, 52, 53, 54, 55, 56, 57, 58, 59, 60, 61, 62, 63, 64, 65, 66, 67, 68, 69, 70, 71, 72, 73, 74, 75, 76, 77, 78, 79, 80, 81, 82, 83, 84, 85, 86, 87, 88, 89, 90, 91, 92, 93, 94, 95, 96, 97, 98, 99, 100, 101, 102, 103, 104, 105, 106, 107, 108, 109, 110, 111, 112, 113, 114, 115, 116, 117, 118, 119, 120, 121, 122, 123, 124, 125, 126, 127, 128, 129, 130, 131, 132, 133, 134, 135, 136, 137, 138, 139, 140, 141, 142, 143, 144, 145, 146, 147, 148, 149, 150, 151, 152, 153, 154, 155, 156, 157, 158, 159, 160, 161, 162, 163, 164, 165, 166, 167, 168, 169, 170, 171, 172, 173, 174, 175, 176, 177, 178, 179, 180, 181, 182, 183, 184, 185, 186, 187, 188, 189, 190, 191, 192, 193, 194, 195, 196, 197, 198, 199, 200, 201, 202, 203, 204], 1.0, 'REPLACE')
_vg = ob_circle.vertex_groups.new(name='main')
for _i, _w in zip([0, 1, 2, 3, 4, 5, 6, 7, 8, 9, 10, 11, 12, 13, 14, 15, 16, 17, 18, 19, 20, 21, 22, 23, 24, 25, 26, 27, 28, 29, 30, 31, 32, 33, 34, 35, 151, 152, 155, 156, 158, 159, 170, 171, 172, 173, 174, 175, 177, 178, 179, 182, 183, 189, 190, 195, 196, 197, 199, 200, 202, 203, 204], [1.0, 1.0, 1.0, 1.0, 1.0, 1.0, 1.0, 1.0, 1.0, 1.0, 1.0, 1.0, 1.0, 1.0, 1.0, 1.0, 1.0, 1.0, 1.0, 1.0, 1.0, 1.0, 1.0, 1.0, 1.0, 1.0, 1.0, 1.0, 1.0, 1.0, 1.0, 1.0, 1.0, 1.0, 1.0, 1.0, 0.1553, 0.09747, 0.09747, 0.1553, 0.08837, 0.1562, 0.03078, 0.1516, 0.07756, 0.2342, 0.06791, 0.1428, 0.462, 0.3452, 0.07458, 0.1557, 0.09533, 0.008801, 0.04605, 0.09268, 0.1548, 0.1527, 0.09023, 0.2548, 0.08539, 0.3583, 0.478]): _vg.add([_i], _w, 'REPLACE')
_vg = ob_circle.vertex_groups.new(name='mount')
_vg.add([36, 37, 38, 39, 40, 41, 42, 43, 44, 45, 46, 47, 48, 49, 50, 51, 52, 53, 54, 55, 56, 57, 58, 59, 60, 61, 62, 63, 64, 65, 66, 67, 68, 69, 70, 71, 72, 73, 74, 75, 76, 77, 78, 79, 80, 81, 82, 83, 84, 85, 86, 87, 88, 89, 90, 91, 92, 93, 94, 95, 96, 97, 98, 99, 100, 101, 102, 103, 104, 105, 106, 107, 108, 109, 110, 111, 112, 113, 114, 115, 116, 117, 118, 119, 120, 121, 122, 123, 124, 125, 126, 127, 128, 129, 130, 131, 132, 133, 134, 135, 136, 137, 138, 139, 140, 141, 142, 143, 144, 145, 146, 147, 148, 149, 150, 151, 152, 153, 154, 155, 156, 157, 158, 159, 160, 161, 162, 163, 164, 165, 166, 167, 168, 169, 170, 171, 172, 173, 174, 175, 176, 177, 178, 179, 180, 181, 182, 183, 184, 185, 186, 187, 188, 189, 190, 191, 192, 193, 194, 195, 196, 197, 198, 199, 200, 201, 202, 203, 204], 1.0, 'REPLACE')
_m = ob_circle.modifiers.new('Armature', 'ARMATURE')
_m.object = ob_armature
_m.use_bone_envelopes = True
ob_lamp_002.location = (-5.937, -1.801, 3.207)
ob_lamp_002.rotation_euler = (1.24, -0.2284, -1.161)
ob_lamp_002.lock_rotations_4d = False
ob_lamp_002.empty_display_type = 'ARROWS'
ob_lamp_002.color = (0.0, 0.0, 0.0, 0.0)
ob_lamp_002.lineart.crease_threshold = 0.0
ob_plane_001.location = (0.0, 0.0, 0.3668)
ob_plane_001.scale = (4.296, 4.296, 4.296)
ob_plane_001.lock_rotations_4d = False
ob_plane_001.empty_display_type = 'ARROWS'
ob_plane_001.hide_viewport = True
ob_plane_001.lineart.crease_threshold = 0.0
ob_lamp_001.location = (3.407, -3.346, 3.681)
ob_lamp_001.rotation_euler = (1.128, 0.4501, 0.5482)
ob_lamp_001.lock_rotations_4d = False
ob_lamp_001.empty_display_type = 'ARROWS'
ob_lamp_001.color = (0.0, 0.0, 0.0, 0.0)
ob_lamp_001.lineart.crease_threshold = 0.0
ob_lamp.location = (7.584, 2.909, 3.633)
ob_lamp.rotation_euler = (1.231, -0.1204, 1.847)
ob_lamp.lock_rotations_4d = False
ob_lamp.empty_display_type = 'ARROWS'
ob_lamp.color = (0.0, 0.0, 0.0, 0.0)
ob_lamp.lineart.crease_threshold = 0.0
ob_camera.location = (2.711, -2.747, 2.937)
ob_camera.rotation_euler = (1.109, 0.01082, 0.8149)
ob_camera.scale = (0.4231, 0.4231, 0.4231)
ob_camera.lock_rotations_4d = False
ob_camera.empty_display_type = 'ARROWS'
ob_camera.color = (0.0, 0.0, 0.0, 0.0)
ob_camera.display_type = 'WIRE'
ob_camera.lineart.crease_threshold = 0.0

# ---- collection membership
col_collection_1.objects.link(ob_armature)
col_collection_1.objects.link(ob_circle)
col_collection_1.objects.link(ob_lamp_002)
col_collection_1.objects.link(ob_plane_001)
col_collection_1.objects.link(ob_lamp_001)
col_collection_1.objects.link(ob_lamp)
col_collection_1.objects.link(ob_camera)

# ---- scene / render settings (as saved in the file)
scene.camera = ob_camera
scene.frame_start = 1; scene.frame_end = 1; scene.frame_set(1)
scene.render.engine = 'BLENDER_EEVEE_NEXT'
scene.render.image_settings.file_format = 'JPEG'
scene.render.image_settings.color_mode = 'RGB'
scene.render.image_settings.compression = 90
scene.render.resolution_x = 800
scene.render.resolution_y = 600
scene.render.pixel_aspect_x = 100.0
scene.render.pixel_aspect_y = 100.0
scene.render.fps = 25
scene.render.dither_intensity = 0.0
scene.render.use_compositing = False
scene.render.use_sequencer = False
scene.render.bake_margin = 2
scene.render.bake_bias = 0.0
scene.render.use_stamp_time = False
scene.render.use_stamp_date = False
scene.render.use_stamp_frame = False
scene.render.use_stamp_camera = False
scene.render.use_stamp_scene = False
scene.render.use_stamp_filename = False
scene.render.use_stamp_render_time = False
scene.render.stamp_font_size = 0
scene.cycles.use_denoising = False
scene.cycles.samples = 10
scene.cycles.sampling_pattern = 'TABULATED_SOBOL'
scene.cycles.light_sampling_threshold = 0.0
scene.cycles.use_adaptive_sampling = False
scene.cycles.use_light_tree = False
scene.cycles.blur_glossy = 0.0
scene.cycles.volume_bounces = 1
scene.cycles.pixel_filter_type = 'GAUSSIAN'
scene.cycles.sample_clamp_indirect = 0.0
scene.view_settings.view_transform = 'Raw'
bpy.context.view_layer.update()
